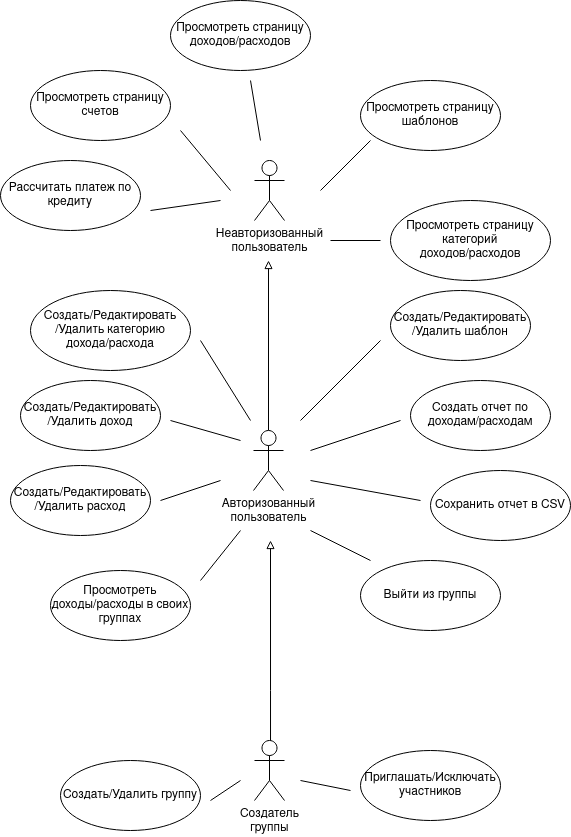

The diagram above was exported from draw.io. Its source (the exported page's mxGraphModel, read from the mxfile embedded in the PNG):
<mxGraphModel dx="637" dy="360" grid="1" gridSize="10" guides="1" tooltips="1" connect="1" arrows="1" fold="1" page="1" pageScale="1" pageWidth="827" pageHeight="1169" math="0" shadow="0">
  <root>
    <mxCell id="0" />
    <mxCell id="1" parent="0" />
    <mxCell id="vFbSC37rHH9HTy3rJ1eo-1" value="&lt;div&gt;Неавторизованный&lt;/div&gt;&lt;div&gt;пользователь&lt;br&gt;&lt;/div&gt;" style="shape=umlActor;verticalLabelPosition=bottom;verticalAlign=top;html=1;outlineConnect=0;" vertex="1" parent="1">
      <mxGeometry x="384" y="210" width="30" height="60" as="geometry" />
    </mxCell>
    <mxCell id="vFbSC37rHH9HTy3rJ1eo-4" style="edgeStyle=orthogonalEdgeStyle;rounded=0;orthogonalLoop=1;jettySize=auto;html=1;endArrow=block;endFill=0;" edge="1" parent="1" source="vFbSC37rHH9HTy3rJ1eo-2">
      <mxGeometry relative="1" as="geometry">
        <mxPoint x="398" y="310" as="targetPoint" />
      </mxGeometry>
    </mxCell>
    <mxCell id="vFbSC37rHH9HTy3rJ1eo-2" value="&lt;div&gt;Авторизованный&lt;/div&gt;&lt;div&gt;пользователь&lt;br&gt;&lt;/div&gt;" style="shape=umlActor;verticalLabelPosition=bottom;verticalAlign=top;html=1;outlineConnect=0;" vertex="1" parent="1">
      <mxGeometry x="383" y="480" width="30" height="60" as="geometry" />
    </mxCell>
    <mxCell id="vFbSC37rHH9HTy3rJ1eo-5" style="edgeStyle=orthogonalEdgeStyle;rounded=0;orthogonalLoop=1;jettySize=auto;html=1;endArrow=block;endFill=0;" edge="1" parent="1" source="vFbSC37rHH9HTy3rJ1eo-3">
      <mxGeometry relative="1" as="geometry">
        <mxPoint x="400" y="590" as="targetPoint" />
        <Array as="points">
          <mxPoint x="400" y="740" />
          <mxPoint x="400" y="740" />
        </Array>
      </mxGeometry>
    </mxCell>
    <mxCell id="vFbSC37rHH9HTy3rJ1eo-3" value="&lt;div&gt;Создатель&lt;/div&gt;&lt;div&gt;группы&lt;br&gt;&lt;/div&gt;" style="shape=umlActor;verticalLabelPosition=bottom;verticalAlign=top;html=1;outlineConnect=0;" vertex="1" parent="1">
      <mxGeometry x="384" y="790" width="30" height="60" as="geometry" />
    </mxCell>
    <mxCell id="vFbSC37rHH9HTy3rJ1eo-6" value="Рассчитать платеж по кредиту" style="ellipse;whiteSpace=wrap;html=1;" vertex="1" parent="1">
      <mxGeometry x="130" y="210" width="140" height="70" as="geometry" />
    </mxCell>
    <mxCell id="vFbSC37rHH9HTy3rJ1eo-7" value="Просмотреть страницу счетов" style="ellipse;whiteSpace=wrap;html=1;" vertex="1" parent="1">
      <mxGeometry x="160" y="120" width="140" height="70" as="geometry" />
    </mxCell>
    <mxCell id="vFbSC37rHH9HTy3rJ1eo-8" value="Просмотреть страницу доходов/расходов" style="ellipse;whiteSpace=wrap;html=1;" vertex="1" parent="1">
      <mxGeometry x="300" y="50" width="140" height="70" as="geometry" />
    </mxCell>
    <mxCell id="vFbSC37rHH9HTy3rJ1eo-9" value="Просмотреть страницу шаблонов" style="ellipse;whiteSpace=wrap;html=1;" vertex="1" parent="1">
      <mxGeometry x="490" y="130" width="140" height="70" as="geometry" />
    </mxCell>
    <mxCell id="vFbSC37rHH9HTy3rJ1eo-10" value="Просмотреть страницу категорий доходов/расходов" style="ellipse;whiteSpace=wrap;html=1;" vertex="1" parent="1">
      <mxGeometry x="520" y="250" width="160" height="80" as="geometry" />
    </mxCell>
    <mxCell id="vFbSC37rHH9HTy3rJ1eo-11" value="" style="endArrow=none;html=1;rounded=0;" edge="1" parent="1">
      <mxGeometry width="50" height="50" relative="1" as="geometry">
        <mxPoint x="450" y="240" as="sourcePoint" />
        <mxPoint x="500" y="190" as="targetPoint" />
      </mxGeometry>
    </mxCell>
    <mxCell id="vFbSC37rHH9HTy3rJ1eo-12" value="" style="endArrow=none;html=1;rounded=0;" edge="1" parent="1">
      <mxGeometry width="50" height="50" relative="1" as="geometry">
        <mxPoint x="460" y="290" as="sourcePoint" />
        <mxPoint x="510" y="290" as="targetPoint" />
      </mxGeometry>
    </mxCell>
    <mxCell id="vFbSC37rHH9HTy3rJ1eo-13" value="" style="endArrow=none;html=1;rounded=0;" edge="1" parent="1">
      <mxGeometry width="50" height="50" relative="1" as="geometry">
        <mxPoint x="390" y="190" as="sourcePoint" />
        <mxPoint x="380" y="130" as="targetPoint" />
      </mxGeometry>
    </mxCell>
    <mxCell id="vFbSC37rHH9HTy3rJ1eo-14" value="" style="endArrow=none;html=1;rounded=0;" edge="1" parent="1">
      <mxGeometry width="50" height="50" relative="1" as="geometry">
        <mxPoint x="360" y="240" as="sourcePoint" />
        <mxPoint x="310" y="180" as="targetPoint" />
      </mxGeometry>
    </mxCell>
    <mxCell id="vFbSC37rHH9HTy3rJ1eo-15" value="" style="endArrow=none;html=1;rounded=0;" edge="1" parent="1">
      <mxGeometry width="50" height="50" relative="1" as="geometry">
        <mxPoint x="280" y="260" as="sourcePoint" />
        <mxPoint x="350" y="250" as="targetPoint" />
      </mxGeometry>
    </mxCell>
    <mxCell id="vFbSC37rHH9HTy3rJ1eo-16" value="Создать/Редактировать/Удалить доход" style="ellipse;whiteSpace=wrap;html=1;" vertex="1" parent="1">
      <mxGeometry x="150" y="430" width="140" height="70" as="geometry" />
    </mxCell>
    <mxCell id="vFbSC37rHH9HTy3rJ1eo-17" value="Создать/Редактировать/Удалить расход" style="ellipse;whiteSpace=wrap;html=1;" vertex="1" parent="1">
      <mxGeometry x="140" y="515" width="140" height="70" as="geometry" />
    </mxCell>
    <mxCell id="vFbSC37rHH9HTy3rJ1eo-18" value="Создать/Редактировать/Удалить категорию дохода/расхода" style="ellipse;whiteSpace=wrap;html=1;" vertex="1" parent="1">
      <mxGeometry x="160" y="340" width="160" height="80" as="geometry" />
    </mxCell>
    <mxCell id="vFbSC37rHH9HTy3rJ1eo-20" value="Создать/Редактировать/Удалить шаблон" style="ellipse;whiteSpace=wrap;html=1;" vertex="1" parent="1">
      <mxGeometry x="520" y="340" width="140" height="70" as="geometry" />
    </mxCell>
    <mxCell id="vFbSC37rHH9HTy3rJ1eo-21" value="Сохранить отчет в CSV" style="ellipse;whiteSpace=wrap;html=1;" vertex="1" parent="1">
      <mxGeometry x="560" y="520" width="140" height="70" as="geometry" />
    </mxCell>
    <mxCell id="vFbSC37rHH9HTy3rJ1eo-22" value="Создать отчет по доходам/расходам" style="ellipse;whiteSpace=wrap;html=1;" vertex="1" parent="1">
      <mxGeometry x="540" y="430" width="140" height="70" as="geometry" />
    </mxCell>
    <mxCell id="vFbSC37rHH9HTy3rJ1eo-23" value="Просмотреть доходы/расходы в своих группах " style="ellipse;whiteSpace=wrap;html=1;" vertex="1" parent="1">
      <mxGeometry x="180" y="620" width="140" height="70" as="geometry" />
    </mxCell>
    <mxCell id="vFbSC37rHH9HTy3rJ1eo-24" value="Выйти из группы" style="ellipse;whiteSpace=wrap;html=1;" vertex="1" parent="1">
      <mxGeometry x="490" y="610" width="140" height="70" as="geometry" />
    </mxCell>
    <mxCell id="vFbSC37rHH9HTy3rJ1eo-25" value="" style="endArrow=none;html=1;rounded=0;" edge="1" parent="1">
      <mxGeometry width="50" height="50" relative="1" as="geometry">
        <mxPoint x="380" y="470" as="sourcePoint" />
        <mxPoint x="330" y="390" as="targetPoint" />
      </mxGeometry>
    </mxCell>
    <mxCell id="vFbSC37rHH9HTy3rJ1eo-26" value="" style="endArrow=none;html=1;rounded=0;" edge="1" parent="1">
      <mxGeometry width="50" height="50" relative="1" as="geometry">
        <mxPoint x="370" y="490" as="sourcePoint" />
        <mxPoint x="300" y="470" as="targetPoint" />
      </mxGeometry>
    </mxCell>
    <mxCell id="vFbSC37rHH9HTy3rJ1eo-27" value="" style="endArrow=none;html=1;rounded=0;" edge="1" parent="1">
      <mxGeometry width="50" height="50" relative="1" as="geometry">
        <mxPoint x="290" y="550" as="sourcePoint" />
        <mxPoint x="350" y="530" as="targetPoint" />
      </mxGeometry>
    </mxCell>
    <mxCell id="vFbSC37rHH9HTy3rJ1eo-28" value="" style="endArrow=none;html=1;rounded=0;" edge="1" parent="1">
      <mxGeometry width="50" height="50" relative="1" as="geometry">
        <mxPoint x="330" y="630" as="sourcePoint" />
        <mxPoint x="370" y="580" as="targetPoint" />
      </mxGeometry>
    </mxCell>
    <mxCell id="vFbSC37rHH9HTy3rJ1eo-29" value="" style="endArrow=none;html=1;rounded=0;" edge="1" parent="1">
      <mxGeometry width="50" height="50" relative="1" as="geometry">
        <mxPoint x="430" y="470" as="sourcePoint" />
        <mxPoint x="510" y="390" as="targetPoint" />
      </mxGeometry>
    </mxCell>
    <mxCell id="vFbSC37rHH9HTy3rJ1eo-30" value="" style="endArrow=none;html=1;rounded=0;" edge="1" parent="1">
      <mxGeometry width="50" height="50" relative="1" as="geometry">
        <mxPoint x="440" y="500" as="sourcePoint" />
        <mxPoint x="530" y="470" as="targetPoint" />
      </mxGeometry>
    </mxCell>
    <mxCell id="vFbSC37rHH9HTy3rJ1eo-31" value="" style="endArrow=none;html=1;rounded=0;" edge="1" parent="1">
      <mxGeometry width="50" height="50" relative="1" as="geometry">
        <mxPoint x="440" y="530" as="sourcePoint" />
        <mxPoint x="550" y="550" as="targetPoint" />
      </mxGeometry>
    </mxCell>
    <mxCell id="vFbSC37rHH9HTy3rJ1eo-32" value="" style="endArrow=none;html=1;rounded=0;" edge="1" parent="1">
      <mxGeometry width="50" height="50" relative="1" as="geometry">
        <mxPoint x="440" y="580" as="sourcePoint" />
        <mxPoint x="500" y="610" as="targetPoint" />
      </mxGeometry>
    </mxCell>
    <mxCell id="vFbSC37rHH9HTy3rJ1eo-33" value="Создать/Удалить группу" style="ellipse;whiteSpace=wrap;html=1;" vertex="1" parent="1">
      <mxGeometry x="190" y="810" width="140" height="70" as="geometry" />
    </mxCell>
    <mxCell id="vFbSC37rHH9HTy3rJ1eo-34" value="Приглашать/Исключать участников" style="ellipse;whiteSpace=wrap;html=1;" vertex="1" parent="1">
      <mxGeometry x="490" y="800" width="140" height="70" as="geometry" />
    </mxCell>
    <mxCell id="vFbSC37rHH9HTy3rJ1eo-35" value="" style="endArrow=none;html=1;rounded=0;" edge="1" parent="1">
      <mxGeometry width="50" height="50" relative="1" as="geometry">
        <mxPoint x="430" y="830" as="sourcePoint" />
        <mxPoint x="480" y="840" as="targetPoint" />
      </mxGeometry>
    </mxCell>
    <mxCell id="vFbSC37rHH9HTy3rJ1eo-36" value="" style="endArrow=none;html=1;rounded=0;" edge="1" parent="1">
      <mxGeometry width="50" height="50" relative="1" as="geometry">
        <mxPoint x="370" y="830" as="sourcePoint" />
        <mxPoint x="340" y="850" as="targetPoint" />
      </mxGeometry>
    </mxCell>
  </root>
</mxGraphModel>